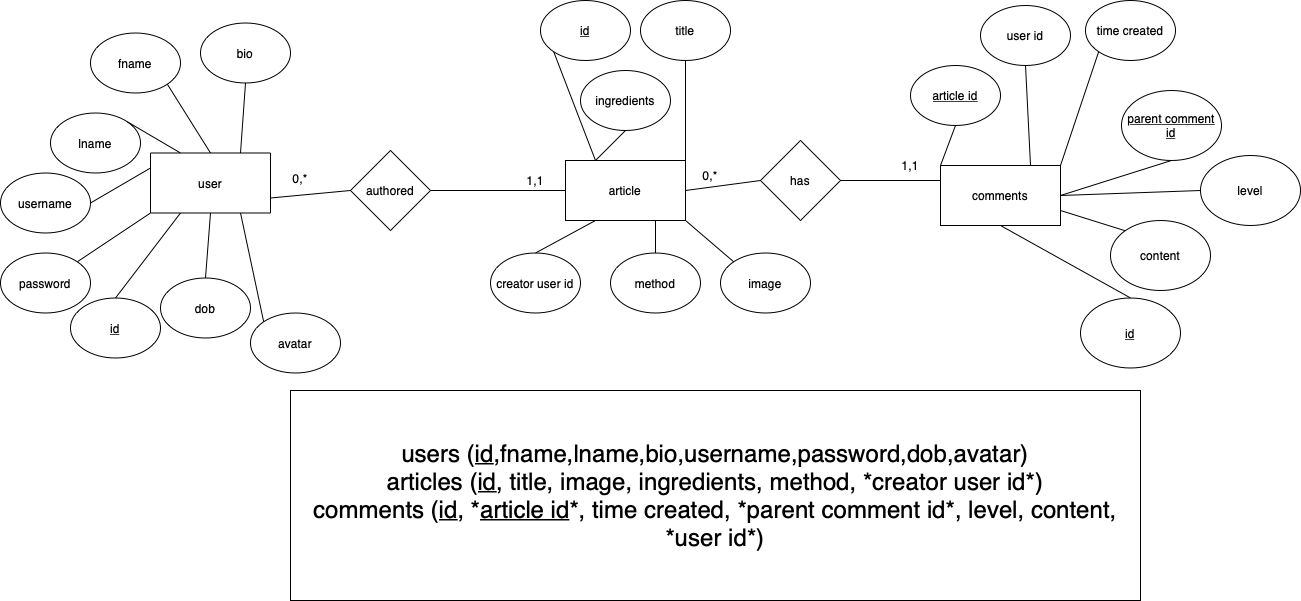

The diagram above was exported from draw.io. Its source (the exported page's mxGraphModel, read from the mxfile embedded in the PNG):
<mxGraphModel dx="1666" dy="905" grid="1" gridSize="10" guides="1" tooltips="1" connect="1" arrows="1" fold="1" page="1" pageScale="1" pageWidth="827" pageHeight="1169" math="0" shadow="0">
  <root>
    <mxCell id="0" />
    <mxCell id="1" parent="0" />
    <mxCell id="xATjIeYn5D88v8bezE1b-1" value="user" style="rounded=0;whiteSpace=wrap;html=1;" vertex="1" parent="1">
      <mxGeometry x="220" y="382.5" width="120" height="60" as="geometry" />
    </mxCell>
    <mxCell id="xATjIeYn5D88v8bezE1b-2" value="article" style="rounded=0;whiteSpace=wrap;html=1;" vertex="1" parent="1">
      <mxGeometry x="635" y="390" width="120" height="60" as="geometry" />
    </mxCell>
    <mxCell id="xATjIeYn5D88v8bezE1b-3" value="comments" style="rounded=0;whiteSpace=wrap;html=1;" vertex="1" parent="1">
      <mxGeometry x="1010" y="395" width="120" height="60" as="geometry" />
    </mxCell>
    <mxCell id="xATjIeYn5D88v8bezE1b-4" value="has" style="rhombus;whiteSpace=wrap;html=1;" vertex="1" parent="1">
      <mxGeometry x="830" y="370" width="80" height="80" as="geometry" />
    </mxCell>
    <mxCell id="xATjIeYn5D88v8bezE1b-6" value="authored" style="rhombus;whiteSpace=wrap;html=1;" vertex="1" parent="1">
      <mxGeometry x="420" y="380" width="80" height="80" as="geometry" />
    </mxCell>
    <mxCell id="xATjIeYn5D88v8bezE1b-9" value="&lt;u&gt;parent comment id&lt;/u&gt;" style="ellipse;whiteSpace=wrap;html=1;" vertex="1" parent="1">
      <mxGeometry x="1191" y="320" width="100" height="70" as="geometry" />
    </mxCell>
    <mxCell id="xATjIeYn5D88v8bezE1b-15" value="" style="endArrow=none;html=1;rounded=0;entryX=0;entryY=0.5;entryDx=0;entryDy=0;exitX=1;exitY=0.5;exitDx=0;exitDy=0;" edge="1" parent="1" source="xATjIeYn5D88v8bezE1b-6" target="xATjIeYn5D88v8bezE1b-2">
      <mxGeometry width="50" height="50" relative="1" as="geometry">
        <mxPoint x="590" y="350" as="sourcePoint" />
        <mxPoint x="630" y="390" as="targetPoint" />
      </mxGeometry>
    </mxCell>
    <mxCell id="xATjIeYn5D88v8bezE1b-17" value="" style="endArrow=none;html=1;rounded=0;entryX=0;entryY=0.5;entryDx=0;entryDy=0;exitX=1;exitY=0.5;exitDx=0;exitDy=0;" edge="1" parent="1" source="xATjIeYn5D88v8bezE1b-2" target="xATjIeYn5D88v8bezE1b-4">
      <mxGeometry width="50" height="50" relative="1" as="geometry">
        <mxPoint x="720" y="450" as="sourcePoint" />
        <mxPoint x="770" y="400" as="targetPoint" />
      </mxGeometry>
    </mxCell>
    <mxCell id="xATjIeYn5D88v8bezE1b-18" value="" style="endArrow=none;html=1;rounded=0;entryX=0;entryY=0.5;entryDx=0;entryDy=0;exitX=1;exitY=0.5;exitDx=0;exitDy=0;" edge="1" parent="1" source="xATjIeYn5D88v8bezE1b-4">
      <mxGeometry width="50" height="50" relative="1" as="geometry">
        <mxPoint x="960" y="410" as="sourcePoint" />
        <mxPoint x="1010" y="410" as="targetPoint" />
      </mxGeometry>
    </mxCell>
    <mxCell id="xATjIeYn5D88v8bezE1b-25" value="&lt;u&gt;article id&lt;/u&gt;" style="ellipse;whiteSpace=wrap;html=1;" vertex="1" parent="1">
      <mxGeometry x="980" y="295" width="90" height="60" as="geometry" />
    </mxCell>
    <mxCell id="xATjIeYn5D88v8bezE1b-26" value="user id" style="ellipse;whiteSpace=wrap;html=1;" vertex="1" parent="1">
      <mxGeometry x="1050" y="235" width="90" height="60" as="geometry" />
    </mxCell>
    <mxCell id="xATjIeYn5D88v8bezE1b-31" value="" style="endArrow=none;html=1;rounded=0;entryX=0.5;entryY=1;entryDx=0;entryDy=0;exitX=1;exitY=0.5;exitDx=0;exitDy=0;" edge="1" parent="1" source="xATjIeYn5D88v8bezE1b-3" target="xATjIeYn5D88v8bezE1b-9">
      <mxGeometry width="50" height="50" relative="1" as="geometry">
        <mxPoint x="790" y="465" as="sourcePoint" />
        <mxPoint x="840" y="415" as="targetPoint" />
      </mxGeometry>
    </mxCell>
    <mxCell id="xATjIeYn5D88v8bezE1b-32" value="" style="endArrow=none;html=1;rounded=0;entryX=0.5;entryY=1;entryDx=0;entryDy=0;exitX=0.75;exitY=0;exitDx=0;exitDy=0;" edge="1" parent="1" source="xATjIeYn5D88v8bezE1b-3" target="xATjIeYn5D88v8bezE1b-26">
      <mxGeometry width="50" height="50" relative="1" as="geometry">
        <mxPoint x="790" y="465" as="sourcePoint" />
        <mxPoint x="840" y="415" as="targetPoint" />
      </mxGeometry>
    </mxCell>
    <mxCell id="xATjIeYn5D88v8bezE1b-33" value="" style="endArrow=none;html=1;rounded=0;entryX=0.5;entryY=1;entryDx=0;entryDy=0;exitX=0;exitY=0;exitDx=0;exitDy=0;" edge="1" parent="1" source="xATjIeYn5D88v8bezE1b-3" target="xATjIeYn5D88v8bezE1b-25">
      <mxGeometry width="50" height="50" relative="1" as="geometry">
        <mxPoint x="790" y="465" as="sourcePoint" />
        <mxPoint x="840" y="415" as="targetPoint" />
      </mxGeometry>
    </mxCell>
    <mxCell id="xATjIeYn5D88v8bezE1b-35" value="content" style="ellipse;whiteSpace=wrap;html=1;" vertex="1" parent="1">
      <mxGeometry x="1180" y="450" width="100" height="70" as="geometry" />
    </mxCell>
    <mxCell id="xATjIeYn5D88v8bezE1b-36" value="" style="endArrow=none;html=1;rounded=0;entryX=0;entryY=0;entryDx=0;entryDy=0;exitX=1;exitY=0.75;exitDx=0;exitDy=0;" edge="1" parent="1" source="xATjIeYn5D88v8bezE1b-3" target="xATjIeYn5D88v8bezE1b-35">
      <mxGeometry width="50" height="50" relative="1" as="geometry">
        <mxPoint x="790" y="465" as="sourcePoint" />
        <mxPoint x="840" y="415" as="targetPoint" />
      </mxGeometry>
    </mxCell>
    <mxCell id="xATjIeYn5D88v8bezE1b-37" value="&lt;u&gt;id&lt;/u&gt;" style="ellipse;whiteSpace=wrap;html=1;" vertex="1" parent="1">
      <mxGeometry x="1150" y="527.5" width="100" height="70" as="geometry" />
    </mxCell>
    <mxCell id="xATjIeYn5D88v8bezE1b-38" value="" style="endArrow=none;html=1;rounded=0;entryX=0.5;entryY=1;entryDx=0;entryDy=0;exitX=0.5;exitY=0;exitDx=0;exitDy=0;" edge="1" parent="1" source="xATjIeYn5D88v8bezE1b-37" target="xATjIeYn5D88v8bezE1b-3">
      <mxGeometry width="50" height="50" relative="1" as="geometry">
        <mxPoint x="790" y="465" as="sourcePoint" />
        <mxPoint x="840" y="415" as="targetPoint" />
      </mxGeometry>
    </mxCell>
    <mxCell id="xATjIeYn5D88v8bezE1b-39" value="fname" style="ellipse;whiteSpace=wrap;html=1;" vertex="1" parent="1">
      <mxGeometry x="160" y="262.5" width="90" height="60" as="geometry" />
    </mxCell>
    <mxCell id="xATjIeYn5D88v8bezE1b-40" value="lname" style="ellipse;whiteSpace=wrap;html=1;" vertex="1" parent="1">
      <mxGeometry x="120" y="342.5" width="90" height="60" as="geometry" />
    </mxCell>
    <mxCell id="xATjIeYn5D88v8bezE1b-41" value="username" style="ellipse;whiteSpace=wrap;html=1;" vertex="1" parent="1">
      <mxGeometry x="70" y="402.5" width="90" height="60" as="geometry" />
    </mxCell>
    <mxCell id="xATjIeYn5D88v8bezE1b-42" value="&lt;u&gt;id&lt;/u&gt;" style="ellipse;whiteSpace=wrap;html=1;" vertex="1" parent="1">
      <mxGeometry x="140" y="527.5" width="90" height="60" as="geometry" />
    </mxCell>
    <mxCell id="xATjIeYn5D88v8bezE1b-43" value="password" style="ellipse;whiteSpace=wrap;html=1;" vertex="1" parent="1">
      <mxGeometry x="70" y="482.5" width="90" height="60" as="geometry" />
    </mxCell>
    <mxCell id="xATjIeYn5D88v8bezE1b-44" value="dob" style="ellipse;whiteSpace=wrap;html=1;" vertex="1" parent="1">
      <mxGeometry x="230" y="507.5" width="90" height="60" as="geometry" />
    </mxCell>
    <mxCell id="xATjIeYn5D88v8bezE1b-45" value="bio" style="ellipse;whiteSpace=wrap;html=1;" vertex="1" parent="1">
      <mxGeometry x="270" y="252.5" width="90" height="60" as="geometry" />
    </mxCell>
    <mxCell id="xATjIeYn5D88v8bezE1b-48" value="" style="endArrow=none;html=1;rounded=0;entryX=0.5;entryY=1;entryDx=0;entryDy=0;exitX=0.75;exitY=0;exitDx=0;exitDy=0;" edge="1" parent="1" source="xATjIeYn5D88v8bezE1b-1" target="xATjIeYn5D88v8bezE1b-45">
      <mxGeometry width="50" height="50" relative="1" as="geometry">
        <mxPoint x="510" y="472.5" as="sourcePoint" />
        <mxPoint x="560" y="422.5" as="targetPoint" />
      </mxGeometry>
    </mxCell>
    <mxCell id="xATjIeYn5D88v8bezE1b-49" value="" style="endArrow=none;html=1;rounded=0;entryX=1;entryY=1;entryDx=0;entryDy=0;exitX=0.5;exitY=0;exitDx=0;exitDy=0;" edge="1" parent="1" source="xATjIeYn5D88v8bezE1b-1" target="xATjIeYn5D88v8bezE1b-39">
      <mxGeometry width="50" height="50" relative="1" as="geometry">
        <mxPoint x="510" y="472.5" as="sourcePoint" />
        <mxPoint x="560" y="422.5" as="targetPoint" />
      </mxGeometry>
    </mxCell>
    <mxCell id="xATjIeYn5D88v8bezE1b-50" value="" style="endArrow=none;html=1;rounded=0;entryX=1;entryY=0;entryDx=0;entryDy=0;exitX=0.25;exitY=0;exitDx=0;exitDy=0;" edge="1" parent="1" source="xATjIeYn5D88v8bezE1b-1" target="xATjIeYn5D88v8bezE1b-40">
      <mxGeometry width="50" height="50" relative="1" as="geometry">
        <mxPoint x="510" y="472.5" as="sourcePoint" />
        <mxPoint x="560" y="422.5" as="targetPoint" />
      </mxGeometry>
    </mxCell>
    <mxCell id="xATjIeYn5D88v8bezE1b-51" value="" style="endArrow=none;html=1;rounded=0;entryX=1;entryY=0.5;entryDx=0;entryDy=0;exitX=0;exitY=0.25;exitDx=0;exitDy=0;" edge="1" parent="1" source="xATjIeYn5D88v8bezE1b-1" target="xATjIeYn5D88v8bezE1b-41">
      <mxGeometry width="50" height="50" relative="1" as="geometry">
        <mxPoint x="510" y="472.5" as="sourcePoint" />
        <mxPoint x="560" y="422.5" as="targetPoint" />
      </mxGeometry>
    </mxCell>
    <mxCell id="xATjIeYn5D88v8bezE1b-52" value="" style="endArrow=none;html=1;rounded=0;entryX=0;entryY=1;entryDx=0;entryDy=0;exitX=1;exitY=0;exitDx=0;exitDy=0;" edge="1" parent="1" source="xATjIeYn5D88v8bezE1b-43" target="xATjIeYn5D88v8bezE1b-1">
      <mxGeometry width="50" height="50" relative="1" as="geometry">
        <mxPoint x="510" y="472.5" as="sourcePoint" />
        <mxPoint x="560" y="422.5" as="targetPoint" />
      </mxGeometry>
    </mxCell>
    <mxCell id="xATjIeYn5D88v8bezE1b-53" value="" style="endArrow=none;html=1;rounded=0;entryX=0.25;entryY=1;entryDx=0;entryDy=0;exitX=0.5;exitY=0;exitDx=0;exitDy=0;" edge="1" parent="1" source="xATjIeYn5D88v8bezE1b-42" target="xATjIeYn5D88v8bezE1b-1">
      <mxGeometry width="50" height="50" relative="1" as="geometry">
        <mxPoint x="510" y="472.5" as="sourcePoint" />
        <mxPoint x="560" y="422.5" as="targetPoint" />
      </mxGeometry>
    </mxCell>
    <mxCell id="xATjIeYn5D88v8bezE1b-54" value="" style="endArrow=none;html=1;rounded=0;entryX=0.5;entryY=1;entryDx=0;entryDy=0;exitX=0.5;exitY=0;exitDx=0;exitDy=0;" edge="1" parent="1" source="xATjIeYn5D88v8bezE1b-44" target="xATjIeYn5D88v8bezE1b-1">
      <mxGeometry width="50" height="50" relative="1" as="geometry">
        <mxPoint x="510" y="472.5" as="sourcePoint" />
        <mxPoint x="560" y="422.5" as="targetPoint" />
      </mxGeometry>
    </mxCell>
    <mxCell id="xATjIeYn5D88v8bezE1b-55" value="&lt;u&gt;id&lt;/u&gt;" style="ellipse;whiteSpace=wrap;html=1;" vertex="1" parent="1">
      <mxGeometry x="610" y="230" width="90" height="60" as="geometry" />
    </mxCell>
    <mxCell id="xATjIeYn5D88v8bezE1b-56" value="title" style="ellipse;whiteSpace=wrap;html=1;" vertex="1" parent="1">
      <mxGeometry x="710" y="230" width="90" height="60" as="geometry" />
    </mxCell>
    <mxCell id="xATjIeYn5D88v8bezE1b-57" value="ingredients" style="ellipse;whiteSpace=wrap;html=1;" vertex="1" parent="1">
      <mxGeometry x="650" y="300" width="90" height="60" as="geometry" />
    </mxCell>
    <mxCell id="xATjIeYn5D88v8bezE1b-59" value="" style="endArrow=none;html=1;rounded=0;entryX=0.5;entryY=1;entryDx=0;entryDy=0;exitX=1;exitY=0;exitDx=0;exitDy=0;" edge="1" parent="1" source="xATjIeYn5D88v8bezE1b-2" target="xATjIeYn5D88v8bezE1b-56">
      <mxGeometry width="50" height="50" relative="1" as="geometry">
        <mxPoint x="650" y="470" as="sourcePoint" />
        <mxPoint x="700" y="420" as="targetPoint" />
      </mxGeometry>
    </mxCell>
    <mxCell id="xATjIeYn5D88v8bezE1b-60" value="" style="endArrow=none;html=1;rounded=0;entryX=0;entryY=1;entryDx=0;entryDy=0;exitX=0.25;exitY=0;exitDx=0;exitDy=0;" edge="1" parent="1" source="xATjIeYn5D88v8bezE1b-2" target="xATjIeYn5D88v8bezE1b-55">
      <mxGeometry width="50" height="50" relative="1" as="geometry">
        <mxPoint x="640" y="380" as="sourcePoint" />
        <mxPoint x="700" y="420" as="targetPoint" />
      </mxGeometry>
    </mxCell>
    <mxCell id="xATjIeYn5D88v8bezE1b-61" value="" style="endArrow=none;html=1;rounded=0;entryX=0.5;entryY=1;entryDx=0;entryDy=0;exitX=0.25;exitY=0;exitDx=0;exitDy=0;" edge="1" parent="1" source="xATjIeYn5D88v8bezE1b-2" target="xATjIeYn5D88v8bezE1b-57">
      <mxGeometry width="50" height="50" relative="1" as="geometry">
        <mxPoint x="650" y="470" as="sourcePoint" />
        <mxPoint x="700" y="420" as="targetPoint" />
      </mxGeometry>
    </mxCell>
    <mxCell id="xATjIeYn5D88v8bezE1b-62" value="1,1" style="text;html=1;strokeColor=none;fillColor=none;align=center;verticalAlign=middle;whiteSpace=wrap;rounded=0;" vertex="1" parent="1">
      <mxGeometry x="950" y="380" width="60" height="30" as="geometry" />
    </mxCell>
    <mxCell id="xATjIeYn5D88v8bezE1b-64" value="0,*" style="text;html=1;strokeColor=none;fillColor=none;align=center;verticalAlign=middle;whiteSpace=wrap;rounded=0;" vertex="1" parent="1">
      <mxGeometry x="750" y="390" width="60" height="30" as="geometry" />
    </mxCell>
    <mxCell id="xATjIeYn5D88v8bezE1b-67" value="0,*" style="text;html=1;strokeColor=none;fillColor=none;align=center;verticalAlign=middle;whiteSpace=wrap;rounded=0;" vertex="1" parent="1">
      <mxGeometry x="340" y="392.5" width="60" height="30" as="geometry" />
    </mxCell>
    <mxCell id="xATjIeYn5D88v8bezE1b-69" value="1,1" style="text;html=1;strokeColor=none;fillColor=none;align=center;verticalAlign=middle;whiteSpace=wrap;rounded=0;" vertex="1" parent="1">
      <mxGeometry x="575" y="395" width="60" height="30" as="geometry" />
    </mxCell>
    <mxCell id="xATjIeYn5D88v8bezE1b-70" value="" style="endArrow=none;html=1;rounded=0;entryX=0;entryY=0.5;entryDx=0;entryDy=0;exitX=1;exitY=0.75;exitDx=0;exitDy=0;" edge="1" parent="1" source="xATjIeYn5D88v8bezE1b-1" target="xATjIeYn5D88v8bezE1b-6">
      <mxGeometry width="50" height="50" relative="1" as="geometry">
        <mxPoint x="560" y="500" as="sourcePoint" />
        <mxPoint x="610" y="450" as="targetPoint" />
      </mxGeometry>
    </mxCell>
    <mxCell id="xATjIeYn5D88v8bezE1b-72" value="creator user id" style="ellipse;whiteSpace=wrap;html=1;" vertex="1" parent="1">
      <mxGeometry x="560" y="482.5" width="90" height="60" as="geometry" />
    </mxCell>
    <mxCell id="xATjIeYn5D88v8bezE1b-73" value="" style="endArrow=none;html=1;rounded=0;entryX=0.25;entryY=1;entryDx=0;entryDy=0;exitX=0.5;exitY=0;exitDx=0;exitDy=0;" edge="1" parent="1" source="xATjIeYn5D88v8bezE1b-72" target="xATjIeYn5D88v8bezE1b-2">
      <mxGeometry width="50" height="50" relative="1" as="geometry">
        <mxPoint x="880" y="450" as="sourcePoint" />
        <mxPoint x="930" y="400" as="targetPoint" />
      </mxGeometry>
    </mxCell>
    <mxCell id="xATjIeYn5D88v8bezE1b-74" value="avatar" style="ellipse;whiteSpace=wrap;html=1;" vertex="1" parent="1">
      <mxGeometry x="320" y="542.5" width="90" height="60" as="geometry" />
    </mxCell>
    <mxCell id="xATjIeYn5D88v8bezE1b-75" value="" style="endArrow=none;html=1;rounded=0;entryX=0.75;entryY=1;entryDx=0;entryDy=0;exitX=0;exitY=0;exitDx=0;exitDy=0;" edge="1" parent="1" source="xATjIeYn5D88v8bezE1b-74" target="xATjIeYn5D88v8bezE1b-1">
      <mxGeometry width="50" height="50" relative="1" as="geometry">
        <mxPoint x="285" y="517.5" as="sourcePoint" />
        <mxPoint x="290" y="452.5" as="targetPoint" />
      </mxGeometry>
    </mxCell>
    <mxCell id="xATjIeYn5D88v8bezE1b-96" value="time created" style="ellipse;whiteSpace=wrap;html=1;" vertex="1" parent="1">
      <mxGeometry x="1155" y="230" width="90" height="60" as="geometry" />
    </mxCell>
    <mxCell id="xATjIeYn5D88v8bezE1b-97" value="" style="endArrow=none;html=1;rounded=0;entryX=0;entryY=1;entryDx=0;entryDy=0;exitX=1;exitY=0;exitDx=0;exitDy=0;" edge="1" parent="1" source="xATjIeYn5D88v8bezE1b-3" target="xATjIeYn5D88v8bezE1b-96">
      <mxGeometry width="50" height="50" relative="1" as="geometry">
        <mxPoint x="740" y="590" as="sourcePoint" />
        <mxPoint x="790" y="540" as="targetPoint" />
      </mxGeometry>
    </mxCell>
    <mxCell id="xATjIeYn5D88v8bezE1b-98" value="level" style="ellipse;whiteSpace=wrap;html=1;" vertex="1" parent="1">
      <mxGeometry x="1270" y="385" width="100" height="70" as="geometry" />
    </mxCell>
    <mxCell id="xATjIeYn5D88v8bezE1b-99" value="" style="endArrow=none;html=1;rounded=0;entryX=0;entryY=0.5;entryDx=0;entryDy=0;exitX=1;exitY=0.5;exitDx=0;exitDy=0;" edge="1" parent="1" source="xATjIeYn5D88v8bezE1b-3" target="xATjIeYn5D88v8bezE1b-98">
      <mxGeometry width="50" height="50" relative="1" as="geometry">
        <mxPoint x="740" y="590" as="sourcePoint" />
        <mxPoint x="790" y="540" as="targetPoint" />
      </mxGeometry>
    </mxCell>
    <mxCell id="xATjIeYn5D88v8bezE1b-102" value="&lt;font style=&quot;font-size: 24px&quot;&gt;users (&lt;u&gt;id&lt;/u&gt;,fname,lname,bio,username,password,dob,avatar)&lt;br&gt;articles (&lt;u&gt;id&lt;/u&gt;, title, image, ingredients, method, *creator user id*)&lt;br&gt;comments (&lt;u&gt;id&lt;/u&gt;, *&lt;u&gt;article id&lt;/u&gt;*, time created, *parent comment id*, level, content, *user id*)&lt;br&gt;&lt;/font&gt;" style="rounded=0;whiteSpace=wrap;html=1;" vertex="1" parent="1">
      <mxGeometry x="360" y="620" width="850" height="210" as="geometry" />
    </mxCell>
    <mxCell id="xATjIeYn5D88v8bezE1b-103" value="method" style="ellipse;whiteSpace=wrap;html=1;" vertex="1" parent="1">
      <mxGeometry x="680" y="482.5" width="90" height="60" as="geometry" />
    </mxCell>
    <mxCell id="xATjIeYn5D88v8bezE1b-104" value="" style="endArrow=none;html=1;rounded=0;fontSize=24;entryX=0.5;entryY=0;entryDx=0;entryDy=0;exitX=0.75;exitY=1;exitDx=0;exitDy=0;" edge="1" parent="1" source="xATjIeYn5D88v8bezE1b-2" target="xATjIeYn5D88v8bezE1b-103">
      <mxGeometry width="50" height="50" relative="1" as="geometry">
        <mxPoint x="670" y="640" as="sourcePoint" />
        <mxPoint x="720" y="590" as="targetPoint" />
      </mxGeometry>
    </mxCell>
    <mxCell id="xATjIeYn5D88v8bezE1b-105" value="image" style="ellipse;whiteSpace=wrap;html=1;" vertex="1" parent="1">
      <mxGeometry x="790" y="482.5" width="90" height="60" as="geometry" />
    </mxCell>
    <mxCell id="xATjIeYn5D88v8bezE1b-106" value="" style="endArrow=none;html=1;rounded=0;fontSize=24;entryX=0;entryY=0;entryDx=0;entryDy=0;exitX=1;exitY=1;exitDx=0;exitDy=0;" edge="1" parent="1" source="xATjIeYn5D88v8bezE1b-2" target="xATjIeYn5D88v8bezE1b-105">
      <mxGeometry width="50" height="50" relative="1" as="geometry">
        <mxPoint x="670" y="640" as="sourcePoint" />
        <mxPoint x="720" y="590" as="targetPoint" />
      </mxGeometry>
    </mxCell>
  </root>
</mxGraphModel>